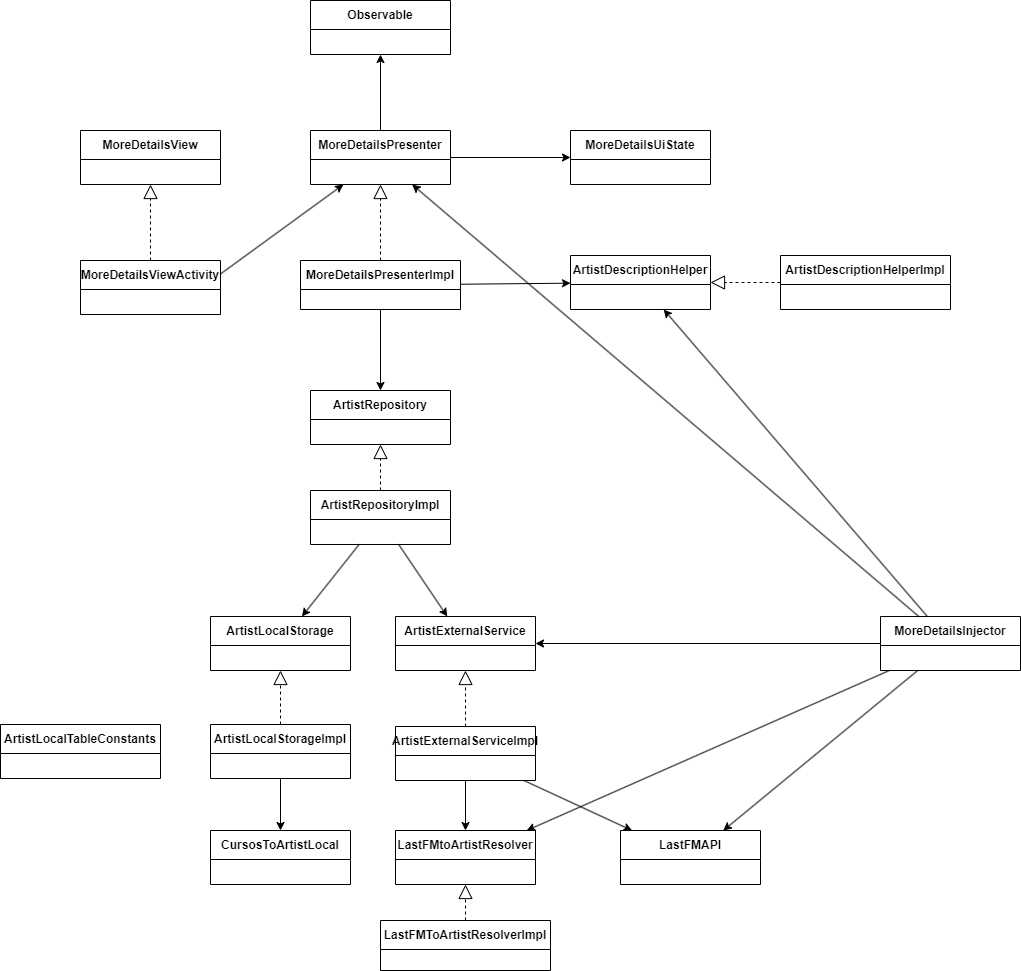

The diagram above was exported from draw.io. Its source (the exported page's mxGraphModel, read from the mxfile embedded in the PNG):
<mxGraphModel dx="1050" dy="1750" grid="1" gridSize="10" guides="1" tooltips="1" connect="1" arrows="1" fold="1" page="1" pageScale="1" pageWidth="827" pageHeight="1169" math="0" shadow="0">
  <root>
    <mxCell id="0" />
    <mxCell id="1" parent="0" />
    <mxCell id="oKTFWX2n7P_de92_4Be2-27" style="edgeStyle=orthogonalEdgeStyle;rounded=0;orthogonalLoop=1;jettySize=auto;html=1;entryX=0.5;entryY=1;entryDx=0;entryDy=0;" edge="1" parent="1" source="oKTFWX2n7P_de92_4Be2-1" target="oKTFWX2n7P_de92_4Be2-24">
      <mxGeometry relative="1" as="geometry">
        <mxPoint x="390" y="-10" as="targetPoint" />
      </mxGeometry>
    </mxCell>
    <mxCell id="oKTFWX2n7P_de92_4Be2-1" value="MoreDetailsPresenter" style="swimlane;fontStyle=1;align=center;verticalAlign=middle;childLayout=stackLayout;horizontal=1;startSize=29;horizontalStack=0;resizeParent=1;resizeParentMax=0;resizeLast=0;collapsible=0;marginBottom=0;html=1;whiteSpace=wrap;" vertex="1" parent="1">
      <mxGeometry x="320" y="90" width="140" height="54" as="geometry" />
    </mxCell>
    <mxCell id="oKTFWX2n7P_de92_4Be2-4" value="MoreDetailsView" style="swimlane;fontStyle=1;align=center;verticalAlign=middle;childLayout=stackLayout;horizontal=1;startSize=29;horizontalStack=0;resizeParent=1;resizeParentMax=0;resizeLast=0;collapsible=0;marginBottom=0;html=1;whiteSpace=wrap;" vertex="1" parent="1">
      <mxGeometry x="90" y="90" width="140" height="54" as="geometry" />
    </mxCell>
    <mxCell id="oKTFWX2n7P_de92_4Be2-7" value="MoreDetailsViewActivity" style="swimlane;fontStyle=1;align=center;verticalAlign=middle;childLayout=stackLayout;horizontal=1;startSize=29;horizontalStack=0;resizeParent=1;resizeParentMax=0;resizeLast=0;collapsible=0;marginBottom=0;html=1;whiteSpace=wrap;" vertex="1" parent="1">
      <mxGeometry x="90" y="220" width="140" height="54" as="geometry" />
    </mxCell>
    <mxCell id="oKTFWX2n7P_de92_4Be2-10" value="MoreDetailsUiState" style="swimlane;fontStyle=1;align=center;verticalAlign=middle;childLayout=stackLayout;horizontal=1;startSize=29;horizontalStack=0;resizeParent=1;resizeParentMax=0;resizeLast=0;collapsible=0;marginBottom=0;html=1;whiteSpace=wrap;" vertex="1" parent="1">
      <mxGeometry x="580" y="90" width="140" height="54" as="geometry" />
    </mxCell>
    <mxCell id="oKTFWX2n7P_de92_4Be2-14" value="ArtistDescriptionHelper" style="swimlane;fontStyle=1;align=center;verticalAlign=middle;childLayout=stackLayout;horizontal=1;startSize=29;horizontalStack=0;resizeParent=1;resizeParentMax=0;resizeLast=0;collapsible=0;marginBottom=0;html=1;whiteSpace=wrap;" vertex="1" parent="1">
      <mxGeometry x="580" y="215" width="140" height="54" as="geometry" />
    </mxCell>
    <mxCell id="oKTFWX2n7P_de92_4Be2-18" value="ArtistRepository" style="swimlane;fontStyle=1;align=center;verticalAlign=middle;childLayout=stackLayout;horizontal=1;startSize=29;horizontalStack=0;resizeParent=1;resizeParentMax=0;resizeLast=0;collapsible=0;marginBottom=0;html=1;whiteSpace=wrap;" vertex="1" parent="1">
      <mxGeometry x="320" y="350" width="140" height="54" as="geometry" />
    </mxCell>
    <mxCell id="oKTFWX2n7P_de92_4Be2-24" value="Observable" style="swimlane;fontStyle=1;align=center;verticalAlign=middle;childLayout=stackLayout;horizontal=1;startSize=29;horizontalStack=0;resizeParent=1;resizeParentMax=0;resizeLast=0;collapsible=0;marginBottom=0;html=1;whiteSpace=wrap;" vertex="1" parent="1">
      <mxGeometry x="320" y="-40" width="140" height="54" as="geometry" />
    </mxCell>
    <mxCell id="oKTFWX2n7P_de92_4Be2-28" value="MoreDetailsInjector" style="swimlane;fontStyle=1;align=center;verticalAlign=middle;childLayout=stackLayout;horizontal=1;startSize=29;horizontalStack=0;resizeParent=1;resizeParentMax=0;resizeLast=0;collapsible=0;marginBottom=0;html=1;whiteSpace=wrap;" vertex="1" parent="1">
      <mxGeometry x="890" y="576" width="140" height="54" as="geometry" />
    </mxCell>
    <mxCell id="oKTFWX2n7P_de92_4Be2-33" value="" style="endArrow=block;dashed=1;endFill=0;endSize=12;html=1;rounded=0;" edge="1" parent="1" source="oKTFWX2n7P_de92_4Be2-7" target="oKTFWX2n7P_de92_4Be2-4">
      <mxGeometry width="160" relative="1" as="geometry">
        <mxPoint x="-30" y="190" as="sourcePoint" />
        <mxPoint x="170" y="140" as="targetPoint" />
      </mxGeometry>
    </mxCell>
    <mxCell id="oKTFWX2n7P_de92_4Be2-34" value="MoreDetailsPresenterImpl" style="swimlane;fontStyle=1;align=center;verticalAlign=middle;childLayout=stackLayout;horizontal=1;startSize=29;horizontalStack=0;resizeParent=1;resizeParentMax=0;resizeLast=0;collapsible=0;marginBottom=0;html=1;whiteSpace=wrap;" vertex="1" parent="1">
      <mxGeometry x="310" y="220" width="160" height="49" as="geometry" />
    </mxCell>
    <mxCell id="oKTFWX2n7P_de92_4Be2-38" value="" style="endArrow=block;dashed=1;endFill=0;endSize=12;html=1;rounded=0;entryX=0.5;entryY=1;entryDx=0;entryDy=0;" edge="1" parent="1" source="oKTFWX2n7P_de92_4Be2-34" target="oKTFWX2n7P_de92_4Be2-1">
      <mxGeometry width="160" relative="1" as="geometry">
        <mxPoint x="389.5" y="226" as="sourcePoint" />
        <mxPoint x="389.5" y="150" as="targetPoint" />
      </mxGeometry>
    </mxCell>
    <mxCell id="oKTFWX2n7P_de92_4Be2-39" value="ArtistRepositoryImpl" style="swimlane;fontStyle=1;align=center;verticalAlign=middle;childLayout=stackLayout;horizontal=1;startSize=29;horizontalStack=0;resizeParent=1;resizeParentMax=0;resizeLast=0;collapsible=0;marginBottom=0;html=1;whiteSpace=wrap;" vertex="1" parent="1">
      <mxGeometry x="320" y="450" width="140" height="54" as="geometry" />
    </mxCell>
    <mxCell id="oKTFWX2n7P_de92_4Be2-42" value="" style="endArrow=block;dashed=1;endFill=0;endSize=12;html=1;rounded=0;entryX=0.5;entryY=1;entryDx=0;entryDy=0;" edge="1" parent="1" source="oKTFWX2n7P_de92_4Be2-39" target="oKTFWX2n7P_de92_4Be2-18">
      <mxGeometry width="160" relative="1" as="geometry">
        <mxPoint x="654.5" y="577.5" as="sourcePoint" />
        <mxPoint x="654.5" y="501.5" as="targetPoint" />
      </mxGeometry>
    </mxCell>
    <mxCell id="oKTFWX2n7P_de92_4Be2-43" value="ArtistDescriptionHelperImpl" style="swimlane;fontStyle=1;align=center;verticalAlign=middle;childLayout=stackLayout;horizontal=1;startSize=29;horizontalStack=0;resizeParent=1;resizeParentMax=0;resizeLast=0;collapsible=0;marginBottom=0;html=1;whiteSpace=wrap;" vertex="1" parent="1">
      <mxGeometry x="790" y="215" width="170" height="54" as="geometry" />
    </mxCell>
    <mxCell id="oKTFWX2n7P_de92_4Be2-46" value="" style="endArrow=block;dashed=1;endFill=0;endSize=12;html=1;rounded=0;" edge="1" parent="1" source="oKTFWX2n7P_de92_4Be2-43" target="oKTFWX2n7P_de92_4Be2-14">
      <mxGeometry width="160" relative="1" as="geometry">
        <mxPoint x="640" y="230" as="sourcePoint" />
        <mxPoint x="639.5" y="154" as="targetPoint" />
      </mxGeometry>
    </mxCell>
    <mxCell id="oKTFWX2n7P_de92_4Be2-50" value="LastFMtoArtistResolver" style="swimlane;fontStyle=1;align=center;verticalAlign=middle;childLayout=stackLayout;horizontal=1;startSize=29;horizontalStack=0;resizeParent=1;resizeParentMax=0;resizeLast=0;collapsible=0;marginBottom=0;html=1;whiteSpace=wrap;" vertex="1" parent="1">
      <mxGeometry x="405" y="790" width="140" height="54" as="geometry" />
    </mxCell>
    <mxCell id="oKTFWX2n7P_de92_4Be2-53" value="LastFMAPI" style="swimlane;fontStyle=1;align=center;verticalAlign=middle;childLayout=stackLayout;horizontal=1;startSize=29;horizontalStack=0;resizeParent=1;resizeParentMax=0;resizeLast=0;collapsible=0;marginBottom=0;html=1;whiteSpace=wrap;" vertex="1" parent="1">
      <mxGeometry x="630" y="790" width="140" height="54" as="geometry" />
    </mxCell>
    <mxCell id="oKTFWX2n7P_de92_4Be2-60" value="ArtistLocalStorageImpl" style="swimlane;fontStyle=1;align=center;verticalAlign=middle;childLayout=stackLayout;horizontal=1;startSize=29;horizontalStack=0;resizeParent=1;resizeParentMax=0;resizeLast=0;collapsible=0;marginBottom=0;html=1;whiteSpace=wrap;" vertex="1" parent="1">
      <mxGeometry x="220" y="684" width="140" height="54" as="geometry" />
    </mxCell>
    <mxCell id="oKTFWX2n7P_de92_4Be2-63" value="" style="endArrow=block;dashed=1;endFill=0;endSize=12;html=1;rounded=0;" edge="1" parent="1" source="oKTFWX2n7P_de92_4Be2-60" target="oKTFWX2n7P_de92_4Be2-65">
      <mxGeometry width="160" relative="1" as="geometry">
        <mxPoint x="280" y="782" as="sourcePoint" />
        <mxPoint x="286.79999999999995" y="614.8" as="targetPoint" />
      </mxGeometry>
    </mxCell>
    <mxCell id="oKTFWX2n7P_de92_4Be2-65" value="ArtistLocalStorage" style="swimlane;fontStyle=1;align=center;verticalAlign=middle;childLayout=stackLayout;horizontal=1;startSize=29;horizontalStack=0;resizeParent=1;resizeParentMax=0;resizeLast=0;collapsible=0;marginBottom=0;html=1;whiteSpace=wrap;" vertex="1" parent="1">
      <mxGeometry x="220" y="576" width="140" height="54" as="geometry" />
    </mxCell>
    <mxCell id="oKTFWX2n7P_de92_4Be2-68" value="LastFMToArtistResolverImpl" style="swimlane;fontStyle=1;align=center;verticalAlign=middle;childLayout=stackLayout;horizontal=1;startSize=29;horizontalStack=0;resizeParent=1;resizeParentMax=0;resizeLast=0;collapsible=0;marginBottom=0;html=1;whiteSpace=wrap;" vertex="1" parent="1">
      <mxGeometry x="390" y="880" width="170" height="50" as="geometry" />
    </mxCell>
    <mxCell id="oKTFWX2n7P_de92_4Be2-72" value="" style="endArrow=block;dashed=1;endFill=0;endSize=12;html=1;rounded=0;exitX=0.5;exitY=0;exitDx=0;exitDy=0;" edge="1" parent="1" source="oKTFWX2n7P_de92_4Be2-68" target="oKTFWX2n7P_de92_4Be2-50">
      <mxGeometry width="160" relative="1" as="geometry">
        <mxPoint x="669.5" y="756" as="sourcePoint" />
        <mxPoint x="670" y="640" as="targetPoint" />
      </mxGeometry>
    </mxCell>
    <mxCell id="oKTFWX2n7P_de92_4Be2-73" value="ArtistLocalTableConstants" style="swimlane;fontStyle=1;align=center;verticalAlign=middle;childLayout=stackLayout;horizontal=1;startSize=29;horizontalStack=0;resizeParent=1;resizeParentMax=0;resizeLast=0;collapsible=0;marginBottom=0;html=1;whiteSpace=wrap;" vertex="1" parent="1">
      <mxGeometry x="10" y="684" width="160" height="54" as="geometry" />
    </mxCell>
    <mxCell id="oKTFWX2n7P_de92_4Be2-76" value="CursosToArtistLocal" style="swimlane;fontStyle=1;align=center;verticalAlign=middle;childLayout=stackLayout;horizontal=1;startSize=29;horizontalStack=0;resizeParent=1;resizeParentMax=0;resizeLast=0;collapsible=0;marginBottom=0;html=1;whiteSpace=wrap;" vertex="1" parent="1">
      <mxGeometry x="220" y="790" width="140" height="54" as="geometry" />
    </mxCell>
    <mxCell id="oKTFWX2n7P_de92_4Be2-79" value="ArtistExternalService" style="swimlane;fontStyle=1;align=center;verticalAlign=middle;childLayout=stackLayout;horizontal=1;startSize=29;horizontalStack=0;resizeParent=1;resizeParentMax=0;resizeLast=0;collapsible=0;marginBottom=0;html=1;whiteSpace=wrap;" vertex="1" parent="1">
      <mxGeometry x="405" y="576" width="140" height="54" as="geometry" />
    </mxCell>
    <mxCell id="oKTFWX2n7P_de92_4Be2-82" value="ArtistExternalServiceImpl" style="swimlane;fontStyle=1;align=center;verticalAlign=middle;childLayout=stackLayout;horizontal=1;startSize=29;horizontalStack=0;resizeParent=1;resizeParentMax=0;resizeLast=0;collapsible=0;marginBottom=0;html=1;whiteSpace=wrap;" vertex="1" parent="1">
      <mxGeometry x="405" y="686" width="140" height="54" as="geometry" />
    </mxCell>
    <mxCell id="oKTFWX2n7P_de92_4Be2-85" value="" style="endArrow=block;dashed=1;endFill=0;endSize=12;html=1;rounded=0;" edge="1" parent="1" source="oKTFWX2n7P_de92_4Be2-82" target="oKTFWX2n7P_de92_4Be2-79">
      <mxGeometry width="160" relative="1" as="geometry">
        <mxPoint x="270" y="736" as="sourcePoint" />
        <mxPoint x="266" y="640" as="targetPoint" />
      </mxGeometry>
    </mxCell>
    <mxCell id="oKTFWX2n7P_de92_4Be2-87" value="" style="endArrow=classic;html=1;rounded=0;exitX=1;exitY=0.25;exitDx=0;exitDy=0;" edge="1" parent="1" source="oKTFWX2n7P_de92_4Be2-7" target="oKTFWX2n7P_de92_4Be2-1">
      <mxGeometry width="50" height="50" relative="1" as="geometry">
        <mxPoint x="230" y="220" as="sourcePoint" />
        <mxPoint x="330" y="120" as="targetPoint" />
      </mxGeometry>
    </mxCell>
    <mxCell id="oKTFWX2n7P_de92_4Be2-88" value="" style="endArrow=classic;html=1;rounded=0;" edge="1" parent="1" source="oKTFWX2n7P_de92_4Be2-34" target="oKTFWX2n7P_de92_4Be2-14">
      <mxGeometry width="50" height="50" relative="1" as="geometry">
        <mxPoint x="480" y="210" as="sourcePoint" />
        <mxPoint x="530" y="160" as="targetPoint" />
      </mxGeometry>
    </mxCell>
    <mxCell id="oKTFWX2n7P_de92_4Be2-90" value="" style="endArrow=classic;html=1;rounded=0;" edge="1" parent="1" source="oKTFWX2n7P_de92_4Be2-1" target="oKTFWX2n7P_de92_4Be2-10">
      <mxGeometry width="50" height="50" relative="1" as="geometry">
        <mxPoint x="410" y="110" as="sourcePoint" />
        <mxPoint x="460" y="60" as="targetPoint" />
      </mxGeometry>
    </mxCell>
    <mxCell id="oKTFWX2n7P_de92_4Be2-91" value="" style="endArrow=classic;html=1;rounded=0;entryX=0.5;entryY=0;entryDx=0;entryDy=0;" edge="1" parent="1" source="oKTFWX2n7P_de92_4Be2-34" target="oKTFWX2n7P_de92_4Be2-18">
      <mxGeometry width="50" height="50" relative="1" as="geometry">
        <mxPoint x="300" y="360" as="sourcePoint" />
        <mxPoint x="350" y="310" as="targetPoint" />
      </mxGeometry>
    </mxCell>
    <mxCell id="oKTFWX2n7P_de92_4Be2-93" value="" style="endArrow=classic;html=1;rounded=0;" edge="1" parent="1" source="oKTFWX2n7P_de92_4Be2-39" target="oKTFWX2n7P_de92_4Be2-65">
      <mxGeometry width="50" height="50" relative="1" as="geometry">
        <mxPoint x="130" y="580" as="sourcePoint" />
        <mxPoint x="180" y="530" as="targetPoint" />
      </mxGeometry>
    </mxCell>
    <mxCell id="oKTFWX2n7P_de92_4Be2-94" value="" style="endArrow=classic;html=1;rounded=0;" edge="1" parent="1" source="oKTFWX2n7P_de92_4Be2-39" target="oKTFWX2n7P_de92_4Be2-79">
      <mxGeometry width="50" height="50" relative="1" as="geometry">
        <mxPoint x="430" y="620" as="sourcePoint" />
        <mxPoint x="480" y="570" as="targetPoint" />
      </mxGeometry>
    </mxCell>
    <mxCell id="oKTFWX2n7P_de92_4Be2-95" value="" style="endArrow=classic;html=1;rounded=0;" edge="1" parent="1" source="oKTFWX2n7P_de92_4Be2-82" target="oKTFWX2n7P_de92_4Be2-53">
      <mxGeometry width="50" height="50" relative="1" as="geometry">
        <mxPoint x="510" y="570" as="sourcePoint" />
        <mxPoint x="660" y="430" as="targetPoint" />
      </mxGeometry>
    </mxCell>
    <mxCell id="oKTFWX2n7P_de92_4Be2-96" value="" style="endArrow=classic;html=1;rounded=0;" edge="1" parent="1" source="oKTFWX2n7P_de92_4Be2-82" target="oKTFWX2n7P_de92_4Be2-50">
      <mxGeometry width="50" height="50" relative="1" as="geometry">
        <mxPoint x="500" y="870" as="sourcePoint" />
        <mxPoint x="550" y="820" as="targetPoint" />
      </mxGeometry>
    </mxCell>
    <mxCell id="oKTFWX2n7P_de92_4Be2-97" value="" style="endArrow=classic;html=1;rounded=0;" edge="1" parent="1" source="oKTFWX2n7P_de92_4Be2-60" target="oKTFWX2n7P_de92_4Be2-76">
      <mxGeometry width="50" height="50" relative="1" as="geometry">
        <mxPoint x="130" y="820" as="sourcePoint" />
        <mxPoint x="180" y="770" as="targetPoint" />
      </mxGeometry>
    </mxCell>
    <mxCell id="oKTFWX2n7P_de92_4Be2-98" value="" style="endArrow=classic;html=1;rounded=0;" edge="1" parent="1" source="oKTFWX2n7P_de92_4Be2-28" target="oKTFWX2n7P_de92_4Be2-14">
      <mxGeometry width="50" height="50" relative="1" as="geometry">
        <mxPoint x="510" y="-40" as="sourcePoint" />
        <mxPoint x="560" y="-90" as="targetPoint" />
      </mxGeometry>
    </mxCell>
    <mxCell id="oKTFWX2n7P_de92_4Be2-99" value="" style="endArrow=classic;html=1;rounded=0;" edge="1" parent="1" source="oKTFWX2n7P_de92_4Be2-28" target="oKTFWX2n7P_de92_4Be2-1">
      <mxGeometry width="50" height="50" relative="1" as="geometry">
        <mxPoint x="933" y="738.5" as="sourcePoint" />
        <mxPoint x="983" y="688.5" as="targetPoint" />
      </mxGeometry>
    </mxCell>
    <mxCell id="oKTFWX2n7P_de92_4Be2-100" value="" style="endArrow=classic;html=1;rounded=0;" edge="1" parent="1" source="oKTFWX2n7P_de92_4Be2-28" target="oKTFWX2n7P_de92_4Be2-50">
      <mxGeometry width="50" height="50" relative="1" as="geometry">
        <mxPoint x="760" y="630" as="sourcePoint" />
        <mxPoint x="810" y="580" as="targetPoint" />
      </mxGeometry>
    </mxCell>
    <mxCell id="oKTFWX2n7P_de92_4Be2-101" value="" style="endArrow=classic;html=1;rounded=0;" edge="1" parent="1" source="oKTFWX2n7P_de92_4Be2-28" target="oKTFWX2n7P_de92_4Be2-79">
      <mxGeometry width="50" height="50" relative="1" as="geometry">
        <mxPoint x="720" y="640" as="sourcePoint" />
        <mxPoint x="770" y="590" as="targetPoint" />
      </mxGeometry>
    </mxCell>
    <mxCell id="oKTFWX2n7P_de92_4Be2-102" value="" style="endArrow=classic;html=1;rounded=0;" edge="1" parent="1" source="oKTFWX2n7P_de92_4Be2-28" target="oKTFWX2n7P_de92_4Be2-53">
      <mxGeometry width="50" height="50" relative="1" as="geometry">
        <mxPoint x="820" y="770" as="sourcePoint" />
        <mxPoint x="870" y="720" as="targetPoint" />
      </mxGeometry>
    </mxCell>
  </root>
</mxGraphModel>